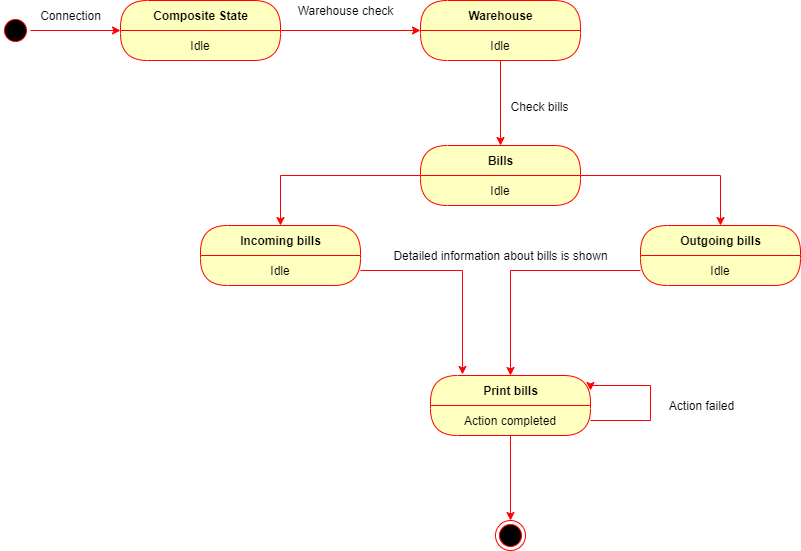

The diagram above was exported from draw.io. Its source (the exported page's mxGraphModel, read from the mxfile embedded in the PNG):
<mxGraphModel dx="868" dy="433" grid="1" gridSize="10" guides="1" tooltips="1" connect="1" arrows="1" fold="1" page="1" pageScale="1" pageWidth="850" pageHeight="1100" math="0" shadow="0">
  <root>
    <mxCell id="yWCxi3xWXMIfvuq20QDj-0" />
    <mxCell id="yWCxi3xWXMIfvuq20QDj-1" parent="yWCxi3xWXMIfvuq20QDj-0" />
    <mxCell id="yWCxi3xWXMIfvuq20QDj-7" style="edgeStyle=orthogonalEdgeStyle;rounded=0;orthogonalLoop=1;jettySize=auto;html=1;strokeColor=#FF0000;" parent="yWCxi3xWXMIfvuq20QDj-1" source="yWCxi3xWXMIfvuq20QDj-2" target="yWCxi3xWXMIfvuq20QDj-8" edge="1">
      <mxGeometry relative="1" as="geometry">
        <mxPoint x="180" y="65" as="targetPoint" />
      </mxGeometry>
    </mxCell>
    <mxCell id="yWCxi3xWXMIfvuq20QDj-2" value="" style="ellipse;html=1;shape=startState;fillColor=#000000;strokeColor=#ff0000;" parent="yWCxi3xWXMIfvuq20QDj-1" vertex="1">
      <mxGeometry x="80" y="50" width="30" height="30" as="geometry" />
    </mxCell>
    <mxCell id="yWCxi3xWXMIfvuq20QDj-14" value="" style="edgeStyle=orthogonalEdgeStyle;rounded=0;orthogonalLoop=1;jettySize=auto;html=1;strokeColor=#FF0000;" parent="yWCxi3xWXMIfvuq20QDj-1" source="yWCxi3xWXMIfvuq20QDj-8" target="yWCxi3xWXMIfvuq20QDj-12" edge="1">
      <mxGeometry relative="1" as="geometry" />
    </mxCell>
    <mxCell id="yWCxi3xWXMIfvuq20QDj-8" value="Composite State" style="swimlane;html=1;fontStyle=1;align=center;verticalAlign=middle;childLayout=stackLayout;horizontal=1;startSize=30;horizontalStack=0;resizeParent=0;resizeLast=1;container=0;fontColor=#000000;collapsible=0;rounded=1;arcSize=30;strokeColor=#ff0000;fillColor=#ffffc0;swimlaneFillColor=#ffffc0;dropTarget=0;" parent="yWCxi3xWXMIfvuq20QDj-1" vertex="1">
      <mxGeometry x="200" y="35" width="160" height="60" as="geometry" />
    </mxCell>
    <mxCell id="yWCxi3xWXMIfvuq20QDj-9" value="Idle" style="text;html=1;strokeColor=none;fillColor=none;align=center;verticalAlign=middle;spacingLeft=4;spacingRight=4;whiteSpace=wrap;overflow=hidden;rotatable=0;fontColor=#000000;" parent="yWCxi3xWXMIfvuq20QDj-8" vertex="1">
      <mxGeometry y="30" width="160" height="30" as="geometry" />
    </mxCell>
    <mxCell id="yWCxi3xWXMIfvuq20QDj-10" value="Connection" style="text;html=1;align=center;verticalAlign=middle;resizable=0;points=[];autosize=1;" parent="yWCxi3xWXMIfvuq20QDj-1" vertex="1">
      <mxGeometry x="110" y="40" width="80" height="20" as="geometry" />
    </mxCell>
    <mxCell id="yWCxi3xWXMIfvuq20QDj-11" value="Warehouse check" style="text;html=1;align=center;verticalAlign=middle;resizable=0;points=[];autosize=1;" parent="yWCxi3xWXMIfvuq20QDj-1" vertex="1">
      <mxGeometry x="370" y="35" width="110" height="20" as="geometry" />
    </mxCell>
    <mxCell id="yWCxi3xWXMIfvuq20QDj-17" value="" style="edgeStyle=orthogonalEdgeStyle;rounded=0;orthogonalLoop=1;jettySize=auto;html=1;strokeColor=#FF0000;" parent="yWCxi3xWXMIfvuq20QDj-1" source="yWCxi3xWXMIfvuq20QDj-12" target="yWCxi3xWXMIfvuq20QDj-15" edge="1">
      <mxGeometry relative="1" as="geometry" />
    </mxCell>
    <mxCell id="yWCxi3xWXMIfvuq20QDj-12" value="Warehouse" style="swimlane;html=1;fontStyle=1;align=center;verticalAlign=middle;childLayout=stackLayout;horizontal=1;startSize=30;horizontalStack=0;resizeParent=0;resizeLast=1;container=0;fontColor=#000000;collapsible=0;rounded=1;arcSize=30;strokeColor=#ff0000;fillColor=#ffffc0;swimlaneFillColor=#ffffc0;dropTarget=0;" parent="yWCxi3xWXMIfvuq20QDj-1" vertex="1">
      <mxGeometry x="500" y="35" width="160" height="60" as="geometry" />
    </mxCell>
    <mxCell id="yWCxi3xWXMIfvuq20QDj-13" value="Idle" style="text;html=1;strokeColor=none;fillColor=none;align=center;verticalAlign=middle;spacingLeft=4;spacingRight=4;whiteSpace=wrap;overflow=hidden;rotatable=0;fontColor=#000000;" parent="yWCxi3xWXMIfvuq20QDj-12" vertex="1">
      <mxGeometry y="30" width="160" height="30" as="geometry" />
    </mxCell>
    <mxCell id="yWCxi3xWXMIfvuq20QDj-23" value="" style="edgeStyle=orthogonalEdgeStyle;rounded=0;orthogonalLoop=1;jettySize=auto;html=1;strokeColor=#FF0000;" parent="yWCxi3xWXMIfvuq20QDj-1" source="yWCxi3xWXMIfvuq20QDj-15" target="yWCxi3xWXMIfvuq20QDj-20" edge="1">
      <mxGeometry relative="1" as="geometry" />
    </mxCell>
    <mxCell id="yWCxi3xWXMIfvuq20QDj-18" value="Check bills" style="text;html=1;align=center;verticalAlign=middle;resizable=0;points=[];autosize=1;" parent="yWCxi3xWXMIfvuq20QDj-1" vertex="1">
      <mxGeometry x="584" y="131" width="70" height="20" as="geometry" />
    </mxCell>
    <mxCell id="yWCxi3xWXMIfvuq20QDj-20" value="Incoming bills" style="swimlane;html=1;fontStyle=1;align=center;verticalAlign=middle;childLayout=stackLayout;horizontal=1;startSize=30;horizontalStack=0;resizeParent=0;resizeLast=1;container=0;fontColor=#000000;collapsible=0;rounded=1;arcSize=30;strokeColor=#ff0000;fillColor=#ffffc0;swimlaneFillColor=#ffffc0;dropTarget=0;" parent="yWCxi3xWXMIfvuq20QDj-1" vertex="1">
      <mxGeometry x="280" y="260" width="160" height="60" as="geometry" />
    </mxCell>
    <mxCell id="yWCxi3xWXMIfvuq20QDj-21" value="Idle" style="text;html=1;strokeColor=none;fillColor=none;align=center;verticalAlign=middle;spacingLeft=4;spacingRight=4;whiteSpace=wrap;overflow=hidden;rotatable=0;fontColor=#000000;" parent="yWCxi3xWXMIfvuq20QDj-20" vertex="1">
      <mxGeometry y="30" width="160" height="30" as="geometry" />
    </mxCell>
    <mxCell id="yWCxi3xWXMIfvuq20QDj-22" value="Idle" style="text;html=1;strokeColor=none;fillColor=none;align=center;verticalAlign=middle;spacingLeft=4;spacingRight=4;whiteSpace=wrap;overflow=hidden;rotatable=0;fontColor=#000000;" parent="yWCxi3xWXMIfvuq20QDj-20" vertex="1">
      <mxGeometry y="60" width="160" as="geometry" />
    </mxCell>
    <mxCell id="yWCxi3xWXMIfvuq20QDj-28" value="" style="edgeStyle=orthogonalEdgeStyle;rounded=0;orthogonalLoop=1;jettySize=auto;html=1;strokeColor=#FF0000;" parent="yWCxi3xWXMIfvuq20QDj-1" source="yWCxi3xWXMIfvuq20QDj-15" target="yWCxi3xWXMIfvuq20QDj-25" edge="1">
      <mxGeometry relative="1" as="geometry" />
    </mxCell>
    <mxCell id="yWCxi3xWXMIfvuq20QDj-15" value="Bills" style="swimlane;html=1;fontStyle=1;align=center;verticalAlign=middle;childLayout=stackLayout;horizontal=1;startSize=30;horizontalStack=0;resizeParent=0;resizeLast=1;container=0;fontColor=#000000;collapsible=0;rounded=1;arcSize=30;strokeColor=#ff0000;fillColor=#ffffc0;swimlaneFillColor=#ffffc0;dropTarget=0;" parent="yWCxi3xWXMIfvuq20QDj-1" vertex="1">
      <mxGeometry x="500" y="180" width="160" height="60" as="geometry" />
    </mxCell>
    <mxCell id="yWCxi3xWXMIfvuq20QDj-16" value="Idle" style="text;html=1;strokeColor=none;fillColor=none;align=center;verticalAlign=middle;spacingLeft=4;spacingRight=4;whiteSpace=wrap;overflow=hidden;rotatable=0;fontColor=#000000;" parent="yWCxi3xWXMIfvuq20QDj-15" vertex="1">
      <mxGeometry y="30" width="160" height="30" as="geometry" />
    </mxCell>
    <mxCell id="yWCxi3xWXMIfvuq20QDj-19" value="Idle" style="text;html=1;strokeColor=none;fillColor=none;align=center;verticalAlign=middle;spacingLeft=4;spacingRight=4;whiteSpace=wrap;overflow=hidden;rotatable=0;fontColor=#000000;" parent="yWCxi3xWXMIfvuq20QDj-15" vertex="1">
      <mxGeometry y="60" width="160" as="geometry" />
    </mxCell>
    <mxCell id="yWCxi3xWXMIfvuq20QDj-25" value="Outgoing bills" style="swimlane;html=1;fontStyle=1;align=center;verticalAlign=middle;childLayout=stackLayout;horizontal=1;startSize=30;horizontalStack=0;resizeParent=0;resizeLast=1;container=0;fontColor=#000000;collapsible=0;rounded=1;arcSize=30;strokeColor=#ff0000;fillColor=#ffffc0;swimlaneFillColor=#ffffc0;dropTarget=0;" parent="yWCxi3xWXMIfvuq20QDj-1" vertex="1">
      <mxGeometry x="720" y="260" width="160" height="60" as="geometry" />
    </mxCell>
    <mxCell id="yWCxi3xWXMIfvuq20QDj-26" value="Idle" style="text;html=1;strokeColor=none;fillColor=none;align=center;verticalAlign=middle;spacingLeft=4;spacingRight=4;whiteSpace=wrap;overflow=hidden;rotatable=0;fontColor=#000000;" parent="yWCxi3xWXMIfvuq20QDj-25" vertex="1">
      <mxGeometry y="30" width="160" height="30" as="geometry" />
    </mxCell>
    <mxCell id="yWCxi3xWXMIfvuq20QDj-27" value="Idle" style="text;html=1;strokeColor=none;fillColor=none;align=center;verticalAlign=middle;spacingLeft=4;spacingRight=4;whiteSpace=wrap;overflow=hidden;rotatable=0;fontColor=#000000;" parent="yWCxi3xWXMIfvuq20QDj-25" vertex="1">
      <mxGeometry y="60" width="160" as="geometry" />
    </mxCell>
    <mxCell id="yWCxi3xWXMIfvuq20QDj-29" style="edgeStyle=orthogonalEdgeStyle;rounded=0;orthogonalLoop=1;jettySize=auto;html=1;strokeColor=#FF0000;entryX=0.2;entryY=-0.017;entryDx=0;entryDy=0;entryPerimeter=0;" parent="yWCxi3xWXMIfvuq20QDj-1" source="yWCxi3xWXMIfvuq20QDj-21" target="yWCxi3xWXMIfvuq20QDj-31" edge="1">
      <mxGeometry relative="1" as="geometry">
        <mxPoint x="530" y="470" as="targetPoint" />
      </mxGeometry>
    </mxCell>
    <mxCell id="yWCxi3xWXMIfvuq20QDj-30" style="edgeStyle=orthogonalEdgeStyle;rounded=0;orthogonalLoop=1;jettySize=auto;html=1;strokeColor=#FF0000;" parent="yWCxi3xWXMIfvuq20QDj-1" source="yWCxi3xWXMIfvuq20QDj-26" target="yWCxi3xWXMIfvuq20QDj-31" edge="1">
      <mxGeometry relative="1" as="geometry">
        <mxPoint x="640" y="470" as="targetPoint" />
      </mxGeometry>
    </mxCell>
    <mxCell id="yWCxi3xWXMIfvuq20QDj-38" style="edgeStyle=orthogonalEdgeStyle;rounded=0;orthogonalLoop=1;jettySize=auto;html=1;strokeColor=#FF0000;" parent="yWCxi3xWXMIfvuq20QDj-1" source="yWCxi3xWXMIfvuq20QDj-31" target="yWCxi3xWXMIfvuq20QDj-39" edge="1">
      <mxGeometry relative="1" as="geometry">
        <mxPoint x="590" y="570" as="targetPoint" />
      </mxGeometry>
    </mxCell>
    <mxCell id="yWCxi3xWXMIfvuq20QDj-31" value="Print bills" style="swimlane;html=1;fontStyle=1;align=center;verticalAlign=middle;childLayout=stackLayout;horizontal=1;startSize=30;horizontalStack=0;resizeParent=0;resizeLast=1;container=0;fontColor=#000000;collapsible=0;rounded=1;arcSize=30;strokeColor=#ff0000;fillColor=#ffffc0;swimlaneFillColor=#ffffc0;dropTarget=0;" parent="yWCxi3xWXMIfvuq20QDj-1" vertex="1">
      <mxGeometry x="510" y="410" width="160" height="60" as="geometry" />
    </mxCell>
    <mxCell id="yWCxi3xWXMIfvuq20QDj-32" value="Action completed" style="text;html=1;strokeColor=none;fillColor=none;align=center;verticalAlign=middle;spacingLeft=4;spacingRight=4;whiteSpace=wrap;overflow=hidden;rotatable=0;fontColor=#000000;" parent="yWCxi3xWXMIfvuq20QDj-31" vertex="1">
      <mxGeometry y="30" width="160" height="30" as="geometry" />
    </mxCell>
    <mxCell id="yWCxi3xWXMIfvuq20QDj-37" value="Action completed" style="text;html=1;strokeColor=none;fillColor=none;align=center;verticalAlign=middle;spacingLeft=4;spacingRight=4;whiteSpace=wrap;overflow=hidden;rotatable=0;fontColor=#000000;" parent="yWCxi3xWXMIfvuq20QDj-31" vertex="1">
      <mxGeometry y="60" width="160" as="geometry" />
    </mxCell>
    <mxCell id="yWCxi3xWXMIfvuq20QDj-34" style="edgeStyle=orthogonalEdgeStyle;rounded=0;orthogonalLoop=1;jettySize=auto;html=1;strokeColor=#FF0000;entryX=1;entryY=0.25;entryDx=0;entryDy=0;" parent="yWCxi3xWXMIfvuq20QDj-31" source="yWCxi3xWXMIfvuq20QDj-32" target="yWCxi3xWXMIfvuq20QDj-31" edge="1">
      <mxGeometry relative="1" as="geometry">
        <mxPoint x="230" y="10" as="targetPoint" />
        <Array as="points">
          <mxPoint x="220" y="45" />
          <mxPoint x="220" y="10" />
          <mxPoint x="160" y="10" />
        </Array>
      </mxGeometry>
    </mxCell>
    <mxCell id="yWCxi3xWXMIfvuq20QDj-35" value="Action failed" style="text;html=1;align=center;verticalAlign=middle;resizable=0;points=[];autosize=1;" parent="yWCxi3xWXMIfvuq20QDj-1" vertex="1">
      <mxGeometry x="741" y="430" width="80" height="20" as="geometry" />
    </mxCell>
    <mxCell id="yWCxi3xWXMIfvuq20QDj-36" value="Detailed information about bills is shown" style="text;html=1;align=center;verticalAlign=middle;resizable=0;points=[];autosize=1;" parent="yWCxi3xWXMIfvuq20QDj-1" vertex="1">
      <mxGeometry x="465" y="280" width="230" height="20" as="geometry" />
    </mxCell>
    <mxCell id="yWCxi3xWXMIfvuq20QDj-39" value="" style="ellipse;html=1;shape=endState;fillColor=#000000;strokeColor=#ff0000;" parent="yWCxi3xWXMIfvuq20QDj-1" vertex="1">
      <mxGeometry x="575" y="555" width="30" height="30" as="geometry" />
    </mxCell>
  </root>
</mxGraphModel>